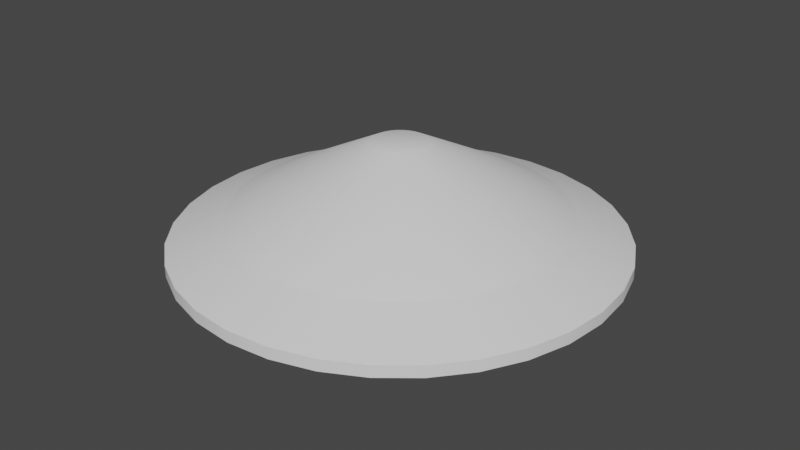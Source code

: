 # Source: Arena.blend  (saved by Blender 2.80.75; exported with 4.5.12 LTS)
import bpy
from mathutils import Matrix  # noqa: F401  (used for matrix-valued properties, if any)

bpy.ops.wm.read_factory_settings(use_empty=True)
scene = bpy.context.scene
scene.name = 'Scene'

# ---- collections
col_collection = bpy.data.collections.new('Collection'); scene.collection.children.link(col_collection)

# ---- node groups
ng_auto_smooth = bpy.data.node_groups.new('Auto Smooth', 'GeometryNodeTree')
_s = ng_auto_smooth.interface.new_socket(name='Geometry', in_out='OUTPUT', socket_type='NodeSocketGeometry')
_s = ng_auto_smooth.interface.new_socket(name='Geometry', in_out='INPUT', socket_type='NodeSocketGeometry')
_s = ng_auto_smooth.interface.new_socket(name='Angle', in_out='INPUT', socket_type='NodeSocketFloat')
_s.subtype = 'ANGLE'
_s.min_value = 0.0
_s.max_value = 3.142
ng_auto_smooth.is_modifier = True
_N = ng_auto_smooth.nodes; _L = ng_auto_smooth.links
n0 = _N.new('NodeGroupOutput'); n0.name = 'Group Output'; n0.location = (480, -100)
n1 = _N.new('NodeGroupInput'); n1.name = 'Group Input'; n1.location = (-420, -300)
n2 = _N.new('NodeGroupInput'); n2.name = 'Group Input.001'; n2.location = (-60, -100)
n3 = _N.new('GeometryNodeSetShadeSmooth'); n3.name = 'Set Shade Smooth'; n3.location = (120, -100)
n3.domain = 'EDGE'
n4 = _N.new('GeometryNodeSetShadeSmooth'); n4.name = 'Set Shade Smooth.001'; n4.location = (300, -100)
n5 = _N.new('GeometryNodeInputMeshEdgeAngle'); n5.name = 'Edge Angle'; n5.location = (-420, -220)
n6 = _N.new('GeometryNodeInputEdgeSmooth'); n6.name = 'Is Edge Smooth'; n6.location = (-60, -160)
n7 = _N.new('GeometryNodeInputShadeSmooth'); n7.name = 'Is Face Smooth'; n7.location = (-240, -340)
n8 = _N.new('FunctionNodeBooleanMath'); n8.name = 'Boolean Math'; n8.location = (-60, -220)
n9 = _N.new('FunctionNodeCompare'); n9.name = 'Compare'; n9.location = (-240, -180)
n9.operation = 'LESS_EQUAL'
_L.new(n5.outputs[0], n9.inputs[0])
_L.new(n4.outputs[0], n0.inputs[0])
_L.new(n1.outputs[1], n9.inputs[1])
_L.new(n9.outputs[0], n8.inputs[0])
_L.new(n7.outputs[0], n8.inputs[1])
_L.new(n2.outputs[0], n3.inputs[0])
_L.new(n6.outputs[0], n3.inputs[1])
_L.new(n3.outputs[0], n4.inputs[0])
_L.new(n8.outputs[0], n3.inputs[2])
n0.is_active_output = True

# ---- world
world_world = bpy.data.worlds.new('World'); scene.world = world_world
world_world.use_nodes = True; world_world.node_tree.nodes.clear()
_N = world_world.node_tree.nodes; _L = world_world.node_tree.links
n0 = _N.new('ShaderNodeOutputWorld'); n0.name = 'World Output'; n0.location = (300, 300)
n1 = _N.new('ShaderNodeBackground'); n1.name = 'Background'; n1.location = (10, 300)
n1.inputs[0].default_value = (0.05088, 0.05088, 0.05088, 1.0)
_L.new(n1.outputs[0], n0.inputs[0])
n0.is_active_output = True
world_world.color = (0.05088, 0.05088, 0.05088)
world_world.use_sun_shadow = False
world_world.sun_shadow_jitter_overblur = 0.0

# ---- meshes
me_circle = bpy.data.meshes.new('Circle')
me_circle.from_pydata([(4.09e-07, 5.6, 1.0), (-1.093, 5.492, 1.0), (-2.143, 5.174, 1.0), (-3.111, 4.656, 1.0), (-3.96, 3.96, 1.0), (-4.656, 3.111, 1.0), (-5.174, 2.143, 1.0), (-5.492, 1.093, 1.0), (-5.6, -1.236e-06, 1.0), (-5.492, -1.093, 1.0), (-5.174, -2.143, 1.0), (-4.656, -3.111, 1.0), (-3.96, -3.96, 1.0), (-3.111, -4.656, 1.0), (-2.143, -5.174, 1.0), (-1.093, -5.492, 1.0), (2.234e-06, -5.6, 1.0), (1.093, -5.492, 1.0), (2.143, -5.174, 1.0), (3.111, -4.656, 1.0), (3.96, -3.96, 1.0), (4.656, -3.111, 1.0), (5.174, -2.143, 1.0), (5.492, -1.093, 1.0), (5.6, 3.749e-06, 1.0), (5.492, 1.093, 1.0), (5.174, 2.143, 1.0), (4.656, 3.111, 1.0), (3.96, 3.96, 1.0), (3.111, 4.656, 1.0), (2.143, 5.174, 1.0), (1.092, 5.492, 1.0), (1.182e-06, 12.32, 1.0), (-2.404, 12.08, 1.0), (-4.715, 11.38, 1.0), (-6.845, 10.24, 1.0), (-8.712, 8.712, 1.0), (-10.24, 6.845, 1.0), (-11.38, 4.715, 1.0), (-12.08, 2.404, 1.0), (-12.32, -2.968e-06, 1.0), (-12.08, -2.404, 1.0), (-11.38, -4.715, 1.0), (-10.24, -6.845, 1.0), (-8.712, -8.712, 1.0), (-6.845, -10.24, 1.0), (-4.715, -11.38, 1.0), (-2.404, -12.08, 1.0), (5.197e-06, -12.32, 1.0), (2.404, -12.08, 1.0), (4.715, -11.38, 1.0), (6.845, -10.24, 1.0), (8.712, -8.712, 1.0), (10.24, -6.845, 1.0), (11.38, -4.715, 1.0), (12.08, -2.404, 1.0), (12.32, 7.999e-06, 1.0), (12.08, 2.404, 1.0), (11.38, 4.715, 1.0), (10.24, 6.845, 1.0), (8.712, 8.712, 1.0), (6.845, 10.24, 1.0), (4.715, 11.38, 1.0), (2.403, 12.08, 1.0), (1.409e-06, 31.05, 8.0), (-6.057, 30.45, 8.0), (-11.88, 28.68, 8.0), (-17.25, 25.81, 8.0), (-21.95, 21.95, 8.0), (-25.81, 17.25, 8.0), (-28.68, 11.88, 8.0), (-30.45, 6.057, 8.0), (-31.05, -9.179e-06, 8.0), (-30.45, -6.057, 8.0), (-28.68, -11.88, 8.0), (-25.81, -17.25, 8.0), (-21.95, -21.95, 8.0), (-17.25, -25.81, 8.0), (-11.88, -28.68, 8.0), (-6.057, -30.45, 8.0), (1.153e-05, -31.05, 8.0), (6.057, -30.45, 8.0), (11.88, -28.68, 8.0), (17.25, -25.81, 8.0), (21.95, -21.95, 8.0), (25.81, -17.25, 8.0), (28.68, -11.88, 8.0), (30.45, -6.057, 8.0), (31.05, 1.845e-05, 8.0), (30.45, 6.057, 8.0), (28.68, 11.88, 8.0), (25.81, 17.25, 8.0), (21.95, 21.95, 8.0), (17.25, 25.81, 8.0), (11.88, 28.68, 8.0), (6.057, 30.45, 8.0), (3.425e-06, 46.57, 8.0), (-9.085, 45.67, 8.0), (-17.82, 43.02, 8.0), (-25.87, 38.72, 8.0), (-32.93, 32.93, 8.0), (-38.72, 25.87, 8.0), (-43.02, 17.82, 8.0), (-45.67, 9.085, 8.0), (-46.57, -1.279e-05, 8.0), (-45.67, -9.085, 8.0), (-43.02, -17.82, 8.0), (-38.72, -25.87, 8.0), (-32.93, -32.93, 8.0), (-25.87, -38.72, 8.0), (-17.82, -43.02, 8.0), (-9.085, -45.67, 8.0), (1.86e-05, -46.57, 8.0), (9.085, -45.67, 8.0), (17.82, -43.02, 8.0), (25.87, -38.72, 8.0), (32.93, -32.93, 8.0), (38.72, -25.87, 8.0), (43.02, -17.82, 8.0), (45.67, -9.085, 8.0), (46.57, 2.867e-05, 8.0), (45.67, 9.085, 8.0), (43.02, 17.82, 8.0), (38.72, 25.87, 8.0), (32.93, 32.93, 8.0), (25.87, 38.72, 8.0), (17.82, 43.02, 8.0), (9.085, 45.67, 8.0), (3.425e-06, 46.57, 28.0), (-9.085, 45.67, 28.0), (-17.82, 43.02, 28.0), (-25.87, 38.72, 28.0), (-32.93, 32.93, 28.0), (-38.72, 25.87, 28.0), (-43.02, 17.82, 28.0), (-45.67, 9.085, 28.0), (-46.57, -1.279e-05, 28.0), (-45.67, -9.085, 28.0), (-43.02, -17.82, 28.0), (-38.72, -25.87, 28.0), (-32.93, -32.93, 28.0), (-25.87, -38.72, 28.0), (-17.82, -43.02, 28.0), (-9.085, -45.67, 28.0), (1.86e-05, -46.57, 28.0), (9.085, -45.67, 28.0), (17.82, -43.02, 28.0), (25.87, -38.72, 28.0), (32.93, -32.93, 28.0), (38.72, -25.87, 28.0), (43.02, -17.82, 28.0), (45.67, -9.085, 28.0), (46.57, 2.867e-05, 28.0), (45.67, 9.085, 28.0), (43.02, 17.82, 28.0), (38.72, 25.87, 28.0), (32.93, 32.93, 28.0), (25.87, 38.72, 28.0), (17.82, 43.02, 28.0), (9.085, 45.67, 28.0), (1.028e-05, 93.14, 28.0), (-18.17, 91.35, 28.0), (-35.64, 86.05, 28.0), (-51.75, 77.44, 28.0), (-65.86, 65.86, 28.0), (-77.44, 51.75, 28.0), (-86.05, 35.64, 28.0), (-91.35, 18.17, 28.0), (-93.14, -2.247e-05, 28.0), (-91.35, -18.17, 28.0), (-86.05, -35.64, 28.0), (-77.44, -51.75, 28.0), (-65.86, -65.86, 28.0), (-51.75, -77.44, 28.0), (-35.64, -86.05, 28.0), (-18.17, -91.35, 28.0), (4.063e-05, -93.14, 28.0), (18.17, -91.35, 28.0), (35.64, -86.05, 28.0), (51.75, -77.44, 28.0), (65.86, -65.86, 28.0), (77.44, -51.75, 28.0), (86.05, -35.64, 28.0), (91.35, -18.17, 28.0), (93.14, 6.043e-05, 28.0), (91.35, 18.17, 28.0), (86.05, 35.64, 28.0), (77.44, 51.75, 28.0), (65.86, 65.86, 28.0), (51.75, 77.44, 28.0), (35.64, 86.05, 28.0), (18.17, 91.35, 28.0), (1.028e-05, 93.14, 33.0), (-18.17, 91.35, 33.0), (-35.64, 86.05, 33.0), (-51.75, 77.44, 33.0), (-65.86, 65.86, 33.0), (-77.44, 51.75, 33.0), (-86.05, 35.64, 33.0), (-91.35, 18.17, 33.0), (-93.14, -2.247e-05, 33.0), (-91.35, -18.17, 33.0), (-86.05, -35.64, 33.0), (-77.44, -51.75, 33.0), (-65.86, -65.86, 33.0), (-51.75, -77.44, 33.0), (-35.64, -86.05, 33.0), (-18.17, -91.35, 33.0), (4.063e-05, -93.14, 33.0), (18.17, -91.35, 33.0), (35.64, -86.05, 33.0), (51.75, -77.44, 33.0), (65.86, -65.86, 33.0), (77.44, -51.75, 33.0), (86.05, -35.64, 33.0), (91.35, -18.17, 33.0), (93.14, 6.043e-05, 33.0), (91.35, 18.17, 33.0), (86.05, 35.64, 33.0), (77.44, 51.75, 33.0), (65.86, 65.86, 33.0), (51.75, 77.44, 33.0), (35.64, 86.05, 33.0), (18.17, 91.35, 33.0), (6.859e-06, 69.85, 43.0), (-13.63, 68.51, 43.0), (-26.73, 64.54, 43.0), (-38.81, 58.08, 43.0), (-49.39, 49.39, 43.0), (-58.08, 38.81, 43.0), (-64.54, 26.73, 43.0), (-68.51, 13.63, 43.0), (-69.85, -1.697e-05, 43.0), (-68.51, -13.63, 43.0), (-64.54, -26.73, 43.0), (-58.08, -38.81, 43.0), (-49.39, -49.39, 43.0), (-38.81, -58.08, 43.0), (-26.73, -64.54, 43.0), (-13.63, -68.51, 43.0), (2.962e-05, -69.85, 43.0), (13.63, -68.51, 43.0), (26.73, -64.54, 43.0), (38.81, -58.08, 43.0), (49.39, -49.39, 43.0), (58.08, -38.81, 43.0), (64.54, -26.73, 43.0), (68.51, -13.63, 43.0), (69.85, 4.52e-05, 43.0), (68.51, 13.63, 43.0), (64.54, 26.73, 43.0), (58.08, 38.81, 43.0), (49.39, 49.39, 43.0), (38.81, 58.08, 43.0), (26.73, 64.54, 43.0), (13.63, 68.51, 43.0), (-1.802e-06, 11.88, 73.0), (-2.317, 11.65, 73.0), (-4.544, 10.97, 73.0), (-6.598, 9.874, 73.0), (-8.397, 8.397, 73.0), (-9.874, 6.598, 73.0), (-10.97, 4.544, 73.0), (-11.65, 2.317, 73.0), (-11.88, -4.469e-06, 73.0), (-11.65, -2.317, 73.0), (-10.97, -4.544, 73.0), (-9.874, -6.598, 73.0), (-8.397, -8.397, 73.0), (-6.598, -9.874, 73.0), (-4.544, -10.97, 73.0), (-2.317, -11.65, 73.0), (2.067e-06, -11.88, 73.0), (2.317, -11.65, 73.0), (4.544, -10.97, 73.0), (6.598, -9.874, 73.0), (8.397, -8.397, 73.0), (9.874, -6.598, 73.0), (10.97, -4.544, 73.0), (11.65, -2.317, 73.0), (11.88, 6.102e-06, 73.0), (11.65, 2.317, 73.0), (10.97, 4.544, 73.0), (9.874, 6.598, 73.0), (8.397, 8.397, 73.0), (6.598, 9.874, 73.0), (4.544, 10.97, 73.0), (2.317, 11.65, 73.0), (4.09e-07, 5.6, 28.0), (-1.093, 5.492, 28.0), (-2.143, 5.174, 28.0), (-3.111, 4.656, 28.0), (-3.96, 3.96, 28.0), (-4.656, 3.111, 28.0), (-5.174, 2.143, 28.0), (-5.492, 1.093, 28.0), (-5.6, -1.236e-06, 28.0), (-5.492, -1.093, 28.0), (-5.174, -2.143, 28.0), (-4.656, -3.111, 28.0), (-3.96, -3.96, 28.0), (-3.111, -4.656, 28.0), (-2.143, -5.174, 28.0), (-1.093, -5.492, 28.0), (2.234e-06, -5.6, 28.0), (1.093, -5.492, 28.0), (2.143, -5.174, 28.0), (3.111, -4.656, 28.0), (3.96, -3.96, 28.0), (4.656, -3.111, 28.0), (5.174, -2.143, 28.0), (5.492, -1.093, 28.0), (5.6, 3.749e-06, 28.0), (5.492, 1.093, 28.0), (5.174, 2.143, 28.0), (4.656, 3.111, 28.0), (3.96, 3.96, 28.0), (3.111, 4.656, 28.0), (2.143, 5.174, 28.0), (1.092, 5.492, 28.0), (9.289e-07, 16.8, 40.0), (-3.278, 16.48, 40.0), (-6.429, 15.52, 40.0), (-9.334, 13.97, 40.0), (-11.88, 11.88, 40.0), (-13.97, 9.334, 40.0), (-15.52, 6.429, 40.0), (-16.48, 3.278, 40.0), (-16.8, -3.946e-06, 40.0), (-16.48, -3.278, 40.0), (-15.52, -6.429, 40.0), (-13.97, -9.334, 40.0), (-11.88, -11.88, 40.0), (-9.334, -13.97, 40.0), (-6.429, -15.52, 40.0), (-3.278, -16.48, 40.0), (6.403e-06, -16.8, 40.0), (3.278, -16.48, 40.0), (6.429, -15.52, 40.0), (9.334, -13.97, 40.0), (11.88, -11.88, 40.0), (13.97, -9.334, 40.0), (15.52, -6.429, 40.0), (16.48, -3.278, 40.0), (16.8, 1.101e-05, 40.0), (16.48, 3.278, 40.0), (15.52, 6.429, 40.0), (13.97, 9.334, 40.0), (11.88, 11.88, 40.0), (9.334, 13.97, 40.0), (6.429, 15.52, 40.0), (3.277, 16.48, 40.0)], [], [(22, 21, 53, 54), (9, 8, 40, 41), (23, 22, 54, 55), (10, 9, 41, 42), (24, 23, 55, 56), (11, 10, 42, 43), (25, 24, 56, 57), (12, 11, 43, 44), (26, 25, 57, 58), (13, 12, 44, 45), (27, 26, 58, 59), (14, 13, 45, 46), (1, 0, 32, 33), (28, 27, 59, 60), (15, 14, 46, 47), (2, 1, 33, 34), (29, 28, 60, 61), (16, 15, 47, 48), (3, 2, 34, 35), (30, 29, 61, 62), (17, 16, 48, 49), (4, 3, 35, 36), (31, 30, 62, 63), (18, 17, 49, 50), (5, 4, 36, 37), (0, 31, 63, 32), (19, 18, 50, 51), (6, 5, 37, 38), (20, 19, 51, 52), (7, 6, 38, 39), (21, 20, 52, 53), (8, 7, 39, 40), (49, 48, 80, 81), (36, 35, 67, 68), (63, 62, 94, 95), (50, 49, 81, 82), (37, 36, 68, 69), (32, 63, 95, 64), (51, 50, 82, 83), (38, 37, 69, 70), (52, 51, 83, 84), (39, 38, 70, 71), (53, 52, 84, 85), (40, 39, 71, 72), (54, 53, 85, 86), (41, 40, 72, 73), (55, 54, 86, 87), (42, 41, 73, 74), (56, 55, 87, 88), (43, 42, 74, 75), (57, 56, 88, 89), (44, 43, 75, 76), (58, 57, 89, 90), (45, 44, 76, 77), (59, 58, 90, 91), (46, 45, 77, 78), (33, 32, 64, 65), (60, 59, 91, 92), (47, 46, 78, 79), (34, 33, 65, 66), (61, 60, 92, 93), (48, 47, 79, 80), (35, 34, 66, 67), (62, 61, 93, 94), (84, 83, 115, 116), (71, 70, 102, 103), (85, 84, 116, 117), (72, 71, 103, 104), (86, 85, 117, 118), (73, 72, 104, 105), (87, 86, 118, 119), (74, 73, 105, 106), (88, 87, 119, 120), (75, 74, 106, 107), (89, 88, 120, 121), (76, 75, 107, 108), (90, 89, 121, 122), (77, 76, 108, 109), (91, 90, 122, 123), (78, 77, 109, 110), (65, 64, 96, 97), (92, 91, 123, 124), (79, 78, 110, 111), (66, 65, 97, 98), (93, 92, 124, 125), (80, 79, 111, 112), (67, 66, 98, 99), (94, 93, 125, 126), (81, 80, 112, 113), (68, 67, 99, 100), (95, 94, 126, 127), (82, 81, 113, 114), (69, 68, 100, 101), (64, 95, 127, 96), (83, 82, 114, 115), (70, 69, 101, 102), (119, 118, 150, 151), (106, 105, 137, 138), (120, 119, 151, 152), (107, 106, 138, 139), (121, 120, 152, 153), (108, 107, 139, 140), (122, 121, 153, 154), (109, 108, 140, 141), (123, 122, 154, 155), (110, 109, 141, 142), (97, 96, 128, 129), (124, 123, 155, 156), (111, 110, 142, 143), (98, 97, 129, 130), (125, 124, 156, 157), (112, 111, 143, 144), (99, 98, 130, 131), (126, 125, 157, 158), (113, 112, 144, 145), (100, 99, 131, 132), (127, 126, 158, 159), (114, 113, 145, 146), (101, 100, 132, 133), (96, 127, 159, 128), (115, 114, 146, 147), (102, 101, 133, 134), (116, 115, 147, 148), (103, 102, 134, 135), (117, 116, 148, 149), (104, 103, 135, 136), (118, 117, 149, 150), (105, 104, 136, 137), (154, 153, 185, 186), (141, 140, 172, 173), (155, 154, 186, 187), (142, 141, 173, 174), (129, 128, 160, 161), (156, 155, 187, 188), (143, 142, 174, 175), (130, 129, 161, 162), (157, 156, 188, 189), (144, 143, 175, 176), (131, 130, 162, 163), (158, 157, 189, 190), (145, 144, 176, 177), (132, 131, 163, 164), (159, 158, 190, 191), (146, 145, 177, 178), (133, 132, 164, 165), (128, 159, 191, 160), (147, 146, 178, 179), (134, 133, 165, 166), (148, 147, 179, 180), (135, 134, 166, 167), (149, 148, 180, 181), (136, 135, 167, 168), (150, 149, 181, 182), (137, 136, 168, 169), (151, 150, 182, 183), (138, 137, 169, 170), (152, 151, 183, 184), (139, 138, 170, 171), (153, 152, 184, 185), (140, 139, 171, 172), (162, 161, 193, 194), (189, 188, 220, 221), (176, 175, 207, 208), (163, 162, 194, 195), (190, 189, 221, 222), (177, 176, 208, 209), (164, 163, 195, 196), (191, 190, 222, 223), (178, 177, 209, 210), (165, 164, 196, 197), (160, 191, 223, 192), (179, 178, 210, 211), (166, 165, 197, 198), (180, 179, 211, 212), (167, 166, 198, 199), (181, 180, 212, 213), (168, 167, 199, 200), (182, 181, 213, 214), (169, 168, 200, 201), (183, 182, 214, 215), (170, 169, 201, 202), (184, 183, 215, 216), (171, 170, 202, 203), (185, 184, 216, 217), (172, 171, 203, 204), (186, 185, 217, 218), (173, 172, 204, 205), (187, 186, 218, 219), (174, 173, 205, 206), (161, 160, 192, 193), (188, 187, 219, 220), (175, 174, 206, 207), (197, 196, 228, 229), (192, 223, 255, 224), (211, 210, 242, 243), (198, 197, 229, 230), (212, 211, 243, 244), (199, 198, 230, 231), (213, 212, 244, 245), (200, 199, 231, 232), (214, 213, 245, 246), (201, 200, 232, 233), (215, 214, 246, 247), (202, 201, 233, 234), (216, 215, 247, 248), (203, 202, 234, 235), (217, 216, 248, 249), (204, 203, 235, 236), (218, 217, 249, 250), (205, 204, 236, 237), (219, 218, 250, 251), (206, 205, 237, 238), (193, 192, 224, 225), (220, 219, 251, 252), (207, 206, 238, 239), (194, 193, 225, 226), (221, 220, 252, 253), (208, 207, 239, 240), (195, 194, 226, 227), (222, 221, 253, 254), (209, 208, 240, 241), (196, 195, 227, 228), (223, 222, 254, 255), (210, 209, 241, 242), (232, 231, 263, 264), (246, 245, 277, 278), (233, 232, 264, 265), (247, 246, 278, 279), (234, 233, 265, 266), (248, 247, 279, 280), (235, 234, 266, 267), (249, 248, 280, 281), (236, 235, 267, 268), (250, 249, 281, 282), (237, 236, 268, 269), (251, 250, 282, 283), (238, 237, 269, 270), (225, 224, 256, 257), (252, 251, 283, 284), (239, 238, 270, 271), (226, 225, 257, 258), (253, 252, 284, 285), (240, 239, 271, 272), (227, 226, 258, 259), (254, 253, 285, 286), (241, 240, 272, 273), (228, 227, 259, 260), (255, 254, 286, 287), (242, 241, 273, 274), (229, 228, 260, 261), (224, 255, 287, 256), (243, 242, 274, 275), (230, 229, 261, 262), (244, 243, 275, 276), (231, 230, 262, 263), (245, 244, 276, 277), (257, 256, 287, 286, 285, 284, 283, 282, 281, 280, 279, 278, 277, 276, 275, 274, 273, 272, 271, 270, 269, 268, 267, 266, 265, 264, 263, 262, 261, 260, 259, 258), (13, 14, 302, 301), (0, 1, 289, 288), (27, 28, 316, 315), (14, 15, 303, 302), (1, 2, 290, 289), (28, 29, 317, 316), (15, 16, 304, 303), (2, 3, 291, 290), (29, 30, 318, 317), (16, 17, 305, 304), (3, 4, 292, 291), (30, 31, 319, 318), (17, 18, 306, 305), (4, 5, 293, 292), (31, 0, 288, 319), (18, 19, 307, 306), (5, 6, 294, 293), (19, 20, 308, 307), (6, 7, 295, 294), (20, 21, 309, 308), (7, 8, 296, 295), (21, 22, 310, 309), (8, 9, 297, 296), (22, 23, 311, 310), (9, 10, 298, 297), (23, 24, 312, 311), (10, 11, 299, 298), (24, 25, 313, 312), (11, 12, 300, 299), (25, 26, 314, 313), (12, 13, 301, 300), (26, 27, 315, 314), (293, 294, 326, 325), (307, 308, 340, 339), (294, 295, 327, 326), (308, 309, 341, 340), (295, 296, 328, 327), (309, 310, 342, 341), (296, 297, 329, 328), (310, 311, 343, 342), (297, 298, 330, 329), (311, 312, 344, 343), (298, 299, 331, 330), (312, 313, 345, 344), (299, 300, 332, 331), (313, 314, 346, 345), (300, 301, 333, 332), (314, 315, 347, 346), (301, 302, 334, 333), (288, 289, 321, 320), (315, 316, 348, 347), (302, 303, 335, 334), (289, 290, 322, 321), (316, 317, 349, 348), (303, 304, 336, 335), (290, 291, 323, 322), (317, 318, 350, 349), (304, 305, 337, 336), (291, 292, 324, 323), (318, 319, 351, 350), (305, 306, 338, 337), (292, 293, 325, 324), (319, 288, 320, 351), (306, 307, 339, 338), (321, 322, 323, 324, 325, 326, 327, 328, 329, 330, 331, 332, 333, 334, 335, 336, 337, 338, 339, 340, 341, 342, 343, 344, 345, 346, 347, 348, 349, 350, 351, 320)])
me_circle.polygons.foreach_set('use_smooth', [True] * 322)
_k = set([(64, 65), (64, 95), (65, 66), (66, 67), (67, 68), (68, 69), (69, 70), (70, 71), (71, 72), (72, 73), (73, 74), (74, 75), (75, 76), (76, 77), (77, 78), (78, 79), (79, 80), (80, 81), (81, 82), (82, 83), (83, 84), (84, 85), (85, 86), (86, 87), (87, 88), (88, 89), (89, 90), (90, 91), (91, 92), (92, 93), (93, 94), (94, 95), (96, 97), (96, 127), (97, 98), (98, 99), (99, 100), (100, 101), (101, 102), (102, 103), (103, 104), (104, 105), (105, 106), (106, 107), (107, 108), (108, 109), (109, 110), (110, 111), (111, 112), (112, 113), (113, 114), (114, 115), (115, 116), (116, 117), (117, 118), (118, 119), (119, 120), (120, 121), (121, 122), (122, 123), (123, 124), (124, 125), (125, 126), (126, 127), (128, 129), (128, 159), (129, 130), (130, 131), (131, 132), (132, 133), (133, 134), (134, 135), (135, 136), (136, 137), (137, 138), (138, 139), (139, 140), (140, 141), (141, 142), (142, 143), (143, 144), (144, 145), (145, 146), (146, 147), (147, 148), (148, 149), (149, 150), (150, 151), (151, 152), (152, 153), (153, 154), (154, 155), (155, 156), (156, 157), (157, 158), (158, 159), (160, 161), (160, 191), (161, 162), (162, 163), (163, 164), (164, 165), (165, 166), (166, 167), (167, 168), (168, 169), (169, 170), (170, 171), (171, 172), (172, 173), (173, 174), (174, 175), (175, 176), (176, 177), (177, 178), (178, 179), (179, 180), (180, 181), (181, 182), (182, 183), (183, 184), (184, 185), (185, 186), (186, 187), (187, 188), (188, 189), (189, 190), (190, 191), (192, 193), (192, 223), (193, 194), (194, 195), (195, 196), (196, 197), (197, 198), (198, 199), (199, 200), (200, 201), (201, 202), (202, 203), (203, 204), (204, 205), (205, 206), (206, 207), (207, 208), (208, 209), (209, 210), (210, 211), (211, 212), (212, 213), (213, 214), (214, 215), (215, 216), (216, 217), (217, 218), (218, 219), (219, 220), (220, 221), (221, 222), (222, 223), (224, 225), (224, 255), (225, 226), (226, 227), (227, 228), (228, 229), (229, 230), (230, 231), (231, 232), (232, 233), (233, 234), (234, 235), (235, 236), (236, 237), (237, 238), (238, 239), (239, 240), (240, 241), (241, 242), (242, 243), (243, 244), (244, 245), (245, 246), (246, 247), (247, 248), (248, 249), (249, 250), (250, 251), (251, 252), (252, 253), (253, 254), (254, 255), (288, 289), (288, 319), (289, 290), (290, 291), (291, 292), (292, 293), (293, 294), (294, 295), (295, 296), (296, 297), (297, 298), (298, 299), (299, 300), (300, 301), (301, 302), (302, 303), (303, 304), (304, 305), (305, 306), (306, 307), (307, 308), (308, 309), (309, 310), (310, 311), (311, 312), (312, 313), (313, 314), (314, 315), (315, 316), (316, 317), (317, 318), (318, 319), (320, 321), (320, 351), (321, 322), (322, 323), (323, 324), (324, 325), (325, 326), (326, 327), (327, 328), (328, 329), (329, 330), (330, 331), (331, 332), (332, 333), (333, 334), (334, 335), (335, 336), (336, 337), (337, 338), (338, 339), (339, 340), (340, 341), (341, 342), (342, 343), (343, 344), (344, 345), (345, 346), (346, 347), (347, 348), (348, 349), (349, 350), (350, 351)])
me_circle.attributes.new('sharp_edge', 'BOOLEAN', 'EDGE').data.foreach_set('value', [ (min(e.vertices), max(e.vertices)) in _k for e in me_circle.edges])
_uv = me_circle.uv_layers.new(name='UVMap')
_uv.uv.foreach_set('vector', [0.3462, 0.5439, 0.3443, 0.5443, 0.3409, 0.533, 0.345, 0.5322, 0.3425, 0.5623, 0.3443, 0.563, 0.3409, 0.5742, 0.337, 0.5726, 0.3481, 0.5439, 0.3462, 0.5439, 0.345, 0.5322, 0.3493, 0.5322, 0.3409, 0.5612, 0.3425, 0.5623, 0.337, 0.5726, 0.3335, 0.5703, 0.35, 0.5443, 0.3481, 0.5439, 0.3493, 0.5322, 0.3534, 0.533, 0.3396, 0.5598, 0.3409, 0.5612, 0.3335, 0.5703, 0.3305, 0.5673, 0.3518, 0.545, 0.35, 0.5443, 0.3534, 0.533, 0.3573, 0.5346, 0.3385, 0.5582, 0.3396, 0.5598, 0.3305, 0.5673, 0.3282, 0.5638, 0.3534, 0.5461, 0.3518, 0.545, 0.3573, 0.5346, 0.3608, 0.537, 0.3378, 0.5565, 0.3385, 0.5582, 0.3282, 0.5638, 0.3265, 0.5599, 0.3547, 0.5474, 0.3534, 0.5461, 0.3608, 0.537, 0.3638, 0.54, 0.3374, 0.5546, 0.3378, 0.5565, 0.3265, 0.5599, 0.3257, 0.5557, 0.3558, 0.5582, 0.3565, 0.5565, 0.3678, 0.5599, 0.3661, 0.5638, 0.3558, 0.549, 0.3547, 0.5474, 0.3638, 0.54, 0.3661, 0.5435, 0.3374, 0.5527, 0.3374, 0.5546, 0.3257, 0.5557, 0.3257, 0.5515, 0.3547, 0.5598, 0.3558, 0.5582, 0.3661, 0.5638, 0.3638, 0.5673, 0.3565, 0.5508, 0.3558, 0.549, 0.3661, 0.5435, 0.3678, 0.5474, 0.3378, 0.5508, 0.3374, 0.5527, 0.3257, 0.5515, 0.3265, 0.5474, 0.3534, 0.5612, 0.3547, 0.5598, 0.3638, 0.5673, 0.3608, 0.5703, 0.3569, 0.5527, 0.3565, 0.5508, 0.3678, 0.5474, 0.3686, 0.5515, 0.3385, 0.549, 0.3378, 0.5508, 0.3265, 0.5474, 0.3282, 0.5435, 0.3518, 0.5623, 0.3534, 0.5612, 0.3608, 0.5703, 0.3573, 0.5726, 0.3569, 0.5546, 0.3569, 0.5527, 0.3686, 0.5515, 0.3686, 0.5557, 0.3396, 0.5474, 0.3385, 0.549, 0.3282, 0.5435, 0.3305, 0.54, 0.35, 0.563, 0.3518, 0.5623, 0.3573, 0.5726, 0.3534, 0.5742, 0.3565, 0.5565, 0.3569, 0.5546, 0.3686, 0.5557, 0.3678, 0.5599, 0.3409, 0.5461, 0.3396, 0.5474, 0.3305, 0.54, 0.3335, 0.537, 0.3481, 0.5634, 0.35, 0.563, 0.3534, 0.5742, 0.3493, 0.5751, 0.3425, 0.545, 0.3409, 0.5461, 0.3335, 0.537, 0.337, 0.5346, 0.3462, 0.5634, 0.3481, 0.5634, 0.3493, 0.5751, 0.345, 0.5751, 0.3443, 0.5443, 0.3425, 0.545, 0.337, 0.5346, 0.3409, 0.533, 0.3443, 0.563, 0.3462, 0.5634, 0.345, 0.5751, 0.3409, 0.5742, 0.4311, 0.454, 0.4319, 0.4499, 0.4663, 0.4535, 0.4643, 0.4639, 0.3933, 0.4332, 0.3909, 0.4366, 0.3607, 0.4188, 0.367, 0.41, 0.3884, 0.4527, 0.3897, 0.4566, 0.3576, 0.4705, 0.3542, 0.4603, 0.4296, 0.4579, 0.4311, 0.454, 0.4643, 0.4639, 0.4605, 0.4737, 0.3963, 0.4304, 0.3933, 0.4332, 0.367, 0.41, 0.3748, 0.4027, 0.3879, 0.4486, 0.3884, 0.4527, 0.3542, 0.4603, 0.3528, 0.4497, 0.4273, 0.4613, 0.4296, 0.4579, 0.4605, 0.4737, 0.4548, 0.4828, 0.3998, 0.4281, 0.3963, 0.4304, 0.3748, 0.4027, 0.3839, 0.3969, 0.4245, 0.4644, 0.4273, 0.4613, 0.4548, 0.4828, 0.4475, 0.4906, 0.4037, 0.4266, 0.3998, 0.4281, 0.3839, 0.3969, 0.3939, 0.3929, 0.4212, 0.4668, 0.4245, 0.4644, 0.4475, 0.4906, 0.4389, 0.4969, 0.4078, 0.4257, 0.4037, 0.4266, 0.3939, 0.3929, 0.4044, 0.3908, 0.4174, 0.4686, 0.4212, 0.4668, 0.4389, 0.4969, 0.4292, 0.5014, 0.412, 0.4257, 0.4078, 0.4257, 0.4044, 0.3908, 0.4152, 0.3908, 0.4134, 0.4696, 0.4174, 0.4686, 0.4292, 0.5014, 0.4188, 0.5041, 0.416, 0.4265, 0.412, 0.4257, 0.4152, 0.3908, 0.4258, 0.3928, 0.4093, 0.4699, 0.4134, 0.4696, 0.4188, 0.5041, 0.4081, 0.5048, 0.4199, 0.428, 0.416, 0.4265, 0.4258, 0.3928, 0.4358, 0.3967, 0.4052, 0.4694, 0.4093, 0.4699, 0.4081, 0.5048, 0.3975, 0.5035, 0.4235, 0.4302, 0.4199, 0.428, 0.4358, 0.3967, 0.4449, 0.4024, 0.4012, 0.4681, 0.4052, 0.4694, 0.3975, 0.5035, 0.3873, 0.5002, 0.4265, 0.433, 0.4235, 0.4302, 0.4449, 0.4024, 0.4528, 0.4098, 0.3976, 0.4661, 0.4012, 0.4681, 0.3873, 0.5002, 0.3779, 0.495, 0.429, 0.4364, 0.4265, 0.433, 0.4528, 0.4098, 0.4591, 0.4184, 0.3881, 0.4444, 0.3879, 0.4486, 0.3528, 0.4497, 0.3535, 0.4389, 0.3944, 0.4635, 0.3976, 0.4661, 0.3779, 0.495, 0.3696, 0.4882, 0.4308, 0.4402, 0.429, 0.4364, 0.4591, 0.4184, 0.4637, 0.4281, 0.3891, 0.4404, 0.3881, 0.4444, 0.3535, 0.4389, 0.3561, 0.4285, 0.3917, 0.4603, 0.3944, 0.4635, 0.3696, 0.4882, 0.3627, 0.4799, 0.4319, 0.4443, 0.4308, 0.4402, 0.4637, 0.4281, 0.4663, 0.4384, 0.3909, 0.4366, 0.3891, 0.4404, 0.3561, 0.4285, 0.3607, 0.4188, 0.3897, 0.4566, 0.3917, 0.4603, 0.3627, 0.4799, 0.3576, 0.4705, 0.4475, 0.4906, 0.4548, 0.4828, 0.4762, 0.4992, 0.4654, 0.5108, 0.3939, 0.3929, 0.3839, 0.3969, 0.3715, 0.3726, 0.3862, 0.3667, 0.4389, 0.4969, 0.4475, 0.4906, 0.4654, 0.5108, 0.4527, 0.5201, 0.4044, 0.3908, 0.3939, 0.3929, 0.3862, 0.3667, 0.4018, 0.3637, 0.4292, 0.5014, 0.4389, 0.4969, 0.4527, 0.5201, 0.4384, 0.5269, 0.4152, 0.3908, 0.4044, 0.3908, 0.4018, 0.3637, 0.4177, 0.3637, 0.4188, 0.5041, 0.4292, 0.5014, 0.4384, 0.5269, 0.4231, 0.5309, 0.4258, 0.3928, 0.4152, 0.3908, 0.4177, 0.3637, 0.4333, 0.3666, 0.4081, 0.5048, 0.4188, 0.5041, 0.4231, 0.5309, 0.4073, 0.5319, 0.4358, 0.3967, 0.4258, 0.3928, 0.4333, 0.3666, 0.4481, 0.3724, 0.3975, 0.5035, 0.4081, 0.5048, 0.4073, 0.5319, 0.3916, 0.5299, 0.4449, 0.4024, 0.4358, 0.3967, 0.4481, 0.3724, 0.4616, 0.3809, 0.3873, 0.5002, 0.3975, 0.5035, 0.3916, 0.5299, 0.3765, 0.5251, 0.4528, 0.4098, 0.4449, 0.4024, 0.4616, 0.3809, 0.4732, 0.3918, 0.3779, 0.495, 0.3873, 0.5002, 0.3765, 0.5251, 0.3626, 0.5174, 0.4591, 0.4184, 0.4528, 0.4098, 0.4732, 0.3918, 0.4825, 0.4047, 0.3535, 0.4389, 0.3528, 0.4497, 0.3257, 0.4505, 0.3267, 0.4347, 0.3696, 0.4882, 0.3779, 0.495, 0.3626, 0.5174, 0.3504, 0.5074, 0.4637, 0.4281, 0.4591, 0.4184, 0.4825, 0.4047, 0.4892, 0.4191, 0.3561, 0.4285, 0.3535, 0.4389, 0.3267, 0.4347, 0.3306, 0.4194, 0.3627, 0.4799, 0.3696, 0.4882, 0.3504, 0.5074, 0.3403, 0.4952, 0.4663, 0.4384, 0.4637, 0.4281, 0.4892, 0.4191, 0.493, 0.4345, 0.3607, 0.4188, 0.3561, 0.4285, 0.3306, 0.4194, 0.3373, 0.405, 0.3576, 0.4705, 0.3627, 0.4799, 0.3403, 0.4952, 0.3327, 0.4813, 0.4643, 0.4639, 0.4663, 0.4535, 0.493, 0.4556, 0.4903, 0.4711, 0.367, 0.41, 0.3607, 0.4188, 0.3373, 0.405, 0.3465, 0.3921, 0.3542, 0.4603, 0.3576, 0.4705, 0.3327, 0.4813, 0.3277, 0.4663, 0.4605, 0.4737, 0.4643, 0.4639, 0.4903, 0.4711, 0.4846, 0.4858, 0.3748, 0.4027, 0.367, 0.41, 0.3465, 0.3921, 0.3581, 0.3812, 0.3528, 0.4497, 0.3542, 0.4603, 0.3277, 0.4663, 0.3257, 0.4505, 0.4548, 0.4828, 0.4605, 0.4737, 0.4846, 0.4858, 0.4762, 0.4992, 0.3839, 0.3969, 0.3748, 0.4027, 0.3581, 0.3812, 0.3715, 0.3726, 0.7136, 0.3992, 0.7136, 0.4152, 0.6786, 0.4152, 0.6786, 0.3992, 0.7136, 0.09593, 0.7136, 0.1119, 0.6786, 0.1119, 0.6786, 0.09593, 0.7136, 0.3833, 0.7136, 0.3992, 0.6786, 0.3992, 0.6786, 0.3833, 0.7136, 0.07997, 0.7136, 0.09593, 0.6786, 0.09593, 0.6786, 0.07997, 0.7136, 0.3673, 0.7136, 0.3833, 0.6786, 0.3833, 0.6786, 0.3673, 0.7136, 0.064, 0.7136, 0.07997, 0.6786, 0.07997, 0.6786, 0.064, 0.7136, 0.3513, 0.7136, 0.3673, 0.6786, 0.3673, 0.6786, 0.3513, 0.7136, 0.04804, 0.7136, 0.064, 0.6786, 0.064, 0.6786, 0.04804, 0.7136, 0.3354, 0.7136, 0.3513, 0.6786, 0.3513, 0.6786, 0.3354, 0.7136, 0.03208, 0.7136, 0.04804, 0.6786, 0.04804, 0.6786, 0.03208, 0.7136, 0.2396, 0.7136, 0.2556, 0.6786, 0.2556, 0.6786, 0.2396, 0.7136, 0.3194, 0.7136, 0.3354, 0.6786, 0.3354, 0.6786, 0.3194, 0.7136, 0.01611, 0.7136, 0.03208, 0.6786, 0.03208, 0.6786, 0.01611, 0.7136, 0.2236, 0.7136, 0.2396, 0.6786, 0.2396, 0.6786, 0.2236, 0.7136, 0.3034, 0.7136, 0.3194, 0.6786, 0.3194, 0.6786, 0.3034, 0.7136, 0.0001502, 0.7136, 0.01611, 0.6786, 0.01611, 0.6786, 0.0001502, 0.7136, 0.2077, 0.7136, 0.2236, 0.6786, 0.2236, 0.6786, 0.2077, 0.7136, 0.2875, 0.7136, 0.3034, 0.6786, 0.3034, 0.6786, 0.2875, 0.7136, 0.495, 0.7136, 0.511, 0.6786, 0.511, 0.6786, 0.495, 0.7136, 0.1917, 0.7136, 0.2077, 0.6786, 0.2077, 0.6786, 0.1917, 0.7136, 0.2715, 0.7136, 0.2875, 0.6786, 0.2875, 0.6786, 0.2715, 0.7136, 0.479, 0.7136, 0.495, 0.6786, 0.495, 0.6786, 0.479, 0.7136, 0.1757, 0.7136, 0.1917, 0.6786, 0.1917, 0.6786, 0.1757, 0.7136, 0.2556, 0.7136, 0.2715, 0.6786, 0.2715, 0.6786, 0.2556, 0.7136, 0.4631, 0.7136, 0.479, 0.6786, 0.479, 0.6786, 0.4631, 0.7136, 0.1598, 0.7136, 0.1757, 0.6786, 0.1757, 0.6786, 0.1598, 0.7136, 0.4471, 0.7136, 0.4631, 0.6786, 0.4631, 0.6786, 0.4471, 0.7136, 0.1438, 0.7136, 0.1598, 0.6786, 0.1598, 0.6786, 0.1438, 0.7136, 0.4312, 0.7136, 0.4471, 0.6786, 0.4471, 0.6786, 0.4312, 0.7136, 0.1279, 0.7136, 0.1438, 0.6786, 0.1438, 0.6786, 0.1279, 0.7136, 0.4152, 0.7136, 0.4312, 0.6786, 0.4312, 0.6786, 0.4152, 0.7136, 0.1119, 0.7136, 0.1279, 0.6786, 0.1279, 0.6786, 0.1119, 0.1512, 0.4194, 0.1357, 0.4232, 0.1085, 0.3464, 0.1395, 0.3388, 0.1277, 0.5735, 0.1427, 0.5789, 0.1226, 0.6578, 0.09256, 0.6469, 0.1671, 0.4187, 0.1512, 0.4194, 0.1395, 0.3388, 0.1714, 0.3374, 0.114, 0.5652, 0.1277, 0.5735, 0.09256, 0.6469, 0.06524, 0.6304, 0.2396, 0.4729, 0.2328, 0.4584, 0.3028, 0.4168, 0.3163, 0.4457, 0.1829, 0.4211, 0.1671, 0.4187, 0.1714, 0.3374, 0.203, 0.3422, 0.1022, 0.5544, 0.114, 0.5652, 0.06524, 0.6304, 0.04167, 0.6089, 0.2434, 0.4884, 0.2396, 0.4729, 0.3163, 0.4457, 0.324, 0.4767, 0.1979, 0.4265, 0.1829, 0.4211, 0.203, 0.3422, 0.233, 0.3531, 0.09277, 0.5416, 0.1022, 0.5544, 0.04167, 0.6089, 0.02276, 0.5832, 0.2441, 0.5043, 0.2434, 0.4884, 0.324, 0.4767, 0.3254, 0.5086, 0.2115, 0.4348, 0.1979, 0.4265, 0.233, 0.3531, 0.2603, 0.3696, 0.086, 0.5271, 0.09277, 0.5416, 0.02276, 0.5832, 0.009223, 0.5543, 0.2417, 0.5201, 0.2441, 0.5043, 0.3254, 0.5086, 0.3206, 0.5402, 0.2233, 0.4456, 0.2115, 0.4348, 0.2603, 0.3696, 0.2839, 0.3911, 0.08218, 0.5116, 0.086, 0.5271, 0.009223, 0.5543, 0.001589, 0.5233, 0.2363, 0.5351, 0.2417, 0.5201, 0.3206, 0.5402, 0.3097, 0.5702, 0.2328, 0.4584, 0.2233, 0.4456, 0.2839, 0.3911, 0.3028, 0.4168, 0.08147, 0.4957, 0.08218, 0.5116, 0.001589, 0.5233, 0.0001502, 0.4914, 0.228, 0.5488, 0.2363, 0.5351, 0.3097, 0.5702, 0.2932, 0.5975, 0.08387, 0.4799, 0.08147, 0.4957, 0.0001502, 0.4914, 0.004961, 0.4598, 0.2172, 0.5606, 0.228, 0.5488, 0.2932, 0.5975, 0.2717, 0.6211, 0.08931, 0.4649, 0.08387, 0.4799, 0.004961, 0.4598, 0.01584, 0.4298, 0.2044, 0.57, 0.2172, 0.5606, 0.2717, 0.6211, 0.2459, 0.64, 0.09757, 0.4512, 0.08931, 0.4649, 0.01584, 0.4298, 0.03236, 0.4025, 0.1899, 0.5768, 0.2044, 0.57, 0.2459, 0.64, 0.217, 0.6536, 0.1083, 0.4394, 0.09757, 0.4512, 0.03236, 0.4025, 0.05389, 0.3789, 0.1744, 0.5806, 0.1899, 0.5768, 0.217, 0.6536, 0.186, 0.6612, 0.1212, 0.43, 0.1083, 0.4394, 0.05389, 0.3789, 0.07961, 0.36, 0.1585, 0.5813, 0.1744, 0.5806, 0.186, 0.6612, 0.1541, 0.6626, 0.1357, 0.4232, 0.1212, 0.43, 0.07961, 0.36, 0.1085, 0.3464, 0.1427, 0.5789, 0.1585, 0.5813, 0.1541, 0.6626, 0.1226, 0.6578, 0.2876, 0.9432, 0.3065, 0.969, 0.2995, 0.9741, 0.2805, 0.9484, 0.2461, 0.3397, 0.2271, 0.314, 0.2342, 0.3088, 0.2531, 0.3345, 0.02276, 0.5832, 0.04167, 0.6089, 0.03463, 0.6141, 0.01571, 0.5883, 0.2687, 0.9175, 0.2876, 0.9432, 0.2805, 0.9484, 0.2616, 0.9227, 0.265, 0.3654, 0.2461, 0.3397, 0.2531, 0.3345, 0.272, 0.3602, 0.01907, 0.03105, 0.0001511, 0.00533, 0.007194, 0.0001502, 0.02611, 0.02587, 0.2497, 0.8918, 0.2687, 0.9175, 0.2616, 0.9227, 0.2427, 0.897, 0.2839, 0.3911, 0.265, 0.3654, 0.272, 0.3602, 0.2909, 0.3859, 0.03798, 0.05677, 0.01907, 0.03105, 0.02611, 0.02587, 0.04503, 0.05159, 0.2308, 0.8661, 0.2497, 0.8918, 0.2427, 0.897, 0.2238, 0.8713, 0.3028, 0.4168, 0.2839, 0.3911, 0.2909, 0.3859, 0.3098, 0.4117, 0.0569, 0.08249, 0.03798, 0.05677, 0.04503, 0.05159, 0.06394, 0.07731, 0.2119, 0.8404, 0.2308, 0.8661, 0.2238, 0.8713, 0.2049, 0.8455, 0.07581, 0.1082, 0.0569, 0.08249, 0.06394, 0.07731, 0.08286, 0.103, 0.193, 0.8146, 0.2119, 0.8404, 0.2049, 0.8455, 0.186, 0.8198, 0.09473, 0.1339, 0.07581, 0.1082, 0.08286, 0.103, 0.1018, 0.1287, 0.1741, 0.7889, 0.193, 0.8146, 0.186, 0.8198, 0.167, 0.7941, 0.1136, 0.1596, 0.09473, 0.1339, 0.1018, 0.1287, 0.1207, 0.1545, 0.1552, 0.7632, 0.1741, 0.7889, 0.167, 0.7941, 0.1481, 0.7684, 0.1326, 0.1854, 0.1136, 0.1596, 0.1207, 0.1545, 0.1396, 0.1802, 0.1363, 0.7375, 0.1552, 0.7632, 0.1481, 0.7684, 0.1292, 0.7427, 0.1515, 0.2111, 0.1326, 0.1854, 0.1396, 0.1802, 0.1585, 0.2059, 0.1173, 0.7118, 0.1363, 0.7375, 0.1292, 0.7427, 0.1103, 0.7169, 0.1704, 0.2368, 0.1515, 0.2111, 0.1585, 0.2059, 0.1774, 0.2316, 0.09842, 0.686, 0.1173, 0.7118, 0.1103, 0.7169, 0.09138, 0.6912, 0.1893, 0.2625, 0.1704, 0.2368, 0.1774, 0.2316, 0.1964, 0.2573, 0.07951, 0.6603, 0.09842, 0.686, 0.09138, 0.6912, 0.07246, 0.6655, 0.2082, 0.2882, 0.1893, 0.2625, 0.1964, 0.2573, 0.2153, 0.2831, 0.06059, 0.6346, 0.07951, 0.6603, 0.07246, 0.6655, 0.05355, 0.6398, 0.3065, 0.969, 0.3254, 0.9947, 0.3184, 0.9998, 0.2995, 0.9741, 0.2271, 0.314, 0.2082, 0.2882, 0.2153, 0.2831, 0.2342, 0.3088, 0.04167, 0.6089, 0.06059, 0.6346, 0.05355, 0.6398, 0.03463, 0.6141, 0.3922, 0.3223, 0.3695, 0.3001, 0.4031, 0.2714, 0.4202, 0.2881, 0.3257, 0.1835, 0.3282, 0.1519, 0.3719, 0.1592, 0.37, 0.1831, 0.6243, 0.04265, 0.6468, 0.06521, 0.6128, 0.09363, 0.5958, 0.07661, 0.4184, 0.3402, 0.3922, 0.3223, 0.4202, 0.2881, 0.44, 0.3017, 0.5982, 0.02439, 0.6243, 0.04265, 0.5958, 0.07661, 0.576, 0.06282, 0.4473, 0.3532, 0.4184, 0.3402, 0.44, 0.3017, 0.4619, 0.3115, 0.5693, 0.01098, 0.5982, 0.02439, 0.576, 0.06282, 0.5542, 0.05269, 0.4781, 0.361, 0.4473, 0.3532, 0.4619, 0.3115, 0.4852, 0.3174, 0.5385, 0.002819, 0.5693, 0.01098, 0.5542, 0.05269, 0.5309, 0.04651, 0.5097, 0.3634, 0.4781, 0.361, 0.4852, 0.3174, 0.5091, 0.3192, 0.5068, 0.0001502, 0.5385, 0.002819, 0.5309, 0.04651, 0.507, 0.04449, 0.5412, 0.3601, 0.5097, 0.3634, 0.5091, 0.3192, 0.5329, 0.3167, 0.4751, 0.003049, 0.5068, 0.0001502, 0.507, 0.04449, 0.483, 0.04667, 0.5717, 0.3515, 0.5412, 0.3601, 0.5329, 0.3167, 0.556, 0.3102, 0.4445, 0.01143, 0.4751, 0.003049, 0.483, 0.04667, 0.4598, 0.053, 0.6003, 0.3376, 0.5717, 0.3515, 0.556, 0.3102, 0.5776, 0.2997, 0.4157, 0.02502, 0.4445, 0.01143, 0.4598, 0.053, 0.438, 0.06328, 0.6259, 0.319, 0.6003, 0.3376, 0.5776, 0.2997, 0.5969, 0.2856, 0.3898, 0.04341, 0.4157, 0.02502, 0.438, 0.06328, 0.4184, 0.07718, 0.6479, 0.2961, 0.6259, 0.319, 0.5969, 0.2856, 0.6136, 0.2684, 0.3288, 0.2151, 0.3257, 0.1835, 0.37, 0.1831, 0.3723, 0.207, 0.3674, 0.06603, 0.3898, 0.04341, 0.4184, 0.07718, 0.4015, 0.09429, 0.6656, 0.2698, 0.6479, 0.2961, 0.6136, 0.2684, 0.6269, 0.2485, 0.3373, 0.2457, 0.3288, 0.2151, 0.3723, 0.207, 0.3787, 0.2302, 0.3494, 0.0922, 0.3674, 0.06603, 0.4015, 0.09429, 0.3879, 0.1141, 0.6783, 0.2407, 0.6656, 0.2698, 0.6269, 0.2485, 0.6365, 0.2267, 0.351, 0.2743, 0.3373, 0.2457, 0.3787, 0.2302, 0.3891, 0.2518, 0.3362, 0.1211, 0.3494, 0.0922, 0.3879, 0.1141, 0.3779, 0.1359, 0.665, 0.09139, 0.6783, 0.1204, 0.6366, 0.1351, 0.6265, 0.1133, 0.3695, 0.3001, 0.351, 0.2743, 0.3891, 0.2518, 0.4031, 0.2714, 0.3282, 0.1519, 0.3362, 0.1211, 0.3779, 0.1359, 0.3719, 0.1592, 0.6468, 0.06521, 0.665, 0.09139, 0.6265, 0.1133, 0.6128, 0.09363, 0.4852, 0.3174, 0.4619, 0.3115, 0.4997, 0.2038, 0.5036, 0.2048, 0.5309, 0.04651, 0.5542, 0.05269, 0.5152, 0.1603, 0.5113, 0.1593, 0.5091, 0.3192, 0.4852, 0.3174, 0.5036, 0.2048, 0.5076, 0.2051, 0.507, 0.04449, 0.5309, 0.04651, 0.5113, 0.1593, 0.5072, 0.159, 0.5329, 0.3167, 0.5091, 0.3192, 0.5076, 0.2051, 0.5116, 0.2047, 0.483, 0.04667, 0.507, 0.04449, 0.5072, 0.159, 0.5032, 0.1593, 0.556, 0.3102, 0.5329, 0.3167, 0.5116, 0.2047, 0.5155, 0.2036, 0.4598, 0.053, 0.483, 0.04667, 0.5032, 0.1593, 0.4993, 0.1604, 0.5776, 0.2997, 0.556, 0.3102, 0.5155, 0.2036, 0.5191, 0.2018, 0.438, 0.06328, 0.4598, 0.053, 0.4993, 0.1604, 0.4957, 0.1621, 0.5969, 0.2856, 0.5776, 0.2997, 0.5191, 0.2018, 0.5224, 0.1995, 0.4184, 0.07718, 0.438, 0.06328, 0.4957, 0.1621, 0.4924, 0.1645, 0.6136, 0.2684, 0.5969, 0.2856, 0.5224, 0.1995, 0.5252, 0.1966, 0.3723, 0.207, 0.37, 0.1831, 0.4842, 0.1823, 0.4846, 0.1863, 0.4015, 0.09429, 0.4184, 0.07718, 0.4924, 0.1645, 0.4895, 0.1674, 0.6269, 0.2485, 0.6136, 0.2684, 0.5252, 0.1966, 0.5274, 0.1932, 0.3787, 0.2302, 0.3723, 0.207, 0.4846, 0.1863, 0.4857, 0.1902, 0.3879, 0.1141, 0.4015, 0.09429, 0.4895, 0.1674, 0.4872, 0.1707, 0.6365, 0.2267, 0.6269, 0.2485, 0.5274, 0.1932, 0.5291, 0.1896, 0.3891, 0.2518, 0.3787, 0.2302, 0.4857, 0.1902, 0.4875, 0.1938, 0.3779, 0.1359, 0.3879, 0.1141, 0.4872, 0.1707, 0.4856, 0.1743, 0.6265, 0.1133, 0.6366, 0.1351, 0.5291, 0.1742, 0.5274, 0.1705, 0.4031, 0.2714, 0.3891, 0.2518, 0.4875, 0.1938, 0.4898, 0.1971, 0.3719, 0.1592, 0.3779, 0.1359, 0.4856, 0.1743, 0.4846, 0.1783, 0.6128, 0.09363, 0.6265, 0.1133, 0.5274, 0.1705, 0.525, 0.1672, 0.4202, 0.2881, 0.4031, 0.2714, 0.4898, 0.1971, 0.4927, 0.1999, 0.37, 0.1831, 0.3719, 0.1592, 0.4846, 0.1783, 0.4842, 0.1823, 0.5958, 0.07661, 0.6128, 0.09363, 0.525, 0.1672, 0.5222, 0.1643, 0.44, 0.3017, 0.4202, 0.2881, 0.4927, 0.1999, 0.496, 0.2022, 0.576, 0.06282, 0.5958, 0.07661, 0.5222, 0.1643, 0.5188, 0.162, 0.4619, 0.3115, 0.44, 0.3017, 0.496, 0.2022, 0.4997, 0.2038, 0.5542, 0.05269, 0.576, 0.06282, 0.5188, 0.162, 0.5152, 0.1603, 0.3764, 0.5368, 0.3798, 0.5345, 0.3835, 0.533, 0.3875, 0.5322, 0.3916, 0.5322, 0.3956, 0.533, 0.3993, 0.5345, 0.4027, 0.5368, 0.4056, 0.5397, 0.4079, 0.5431, 0.4094, 0.5468, 0.4102, 0.5508, 0.4102, 0.5549, 0.4094, 0.5589, 0.4079, 0.5626, 0.4056, 0.566, 0.4027, 0.5689, 0.3993, 0.5712, 0.3956, 0.5727, 0.3916, 0.5735, 0.3875, 0.5735, 0.3835, 0.5727, 0.3798, 0.5712, 0.3764, 0.5689, 0.3735, 0.566, 0.3712, 0.5626, 0.3697, 0.5589, 0.3689, 0.5549, 0.3689, 0.5508, 0.3697, 0.5468, 0.3712, 0.5431, 0.3735, 0.5397, 0.5406, 0.5644, 0.5406, 0.5664, 0.4933, 0.5664, 0.4933, 0.5644, 0.5406, 0.5395, 0.5406, 0.5414, 0.4933, 0.5414, 0.4933, 0.5395, 0.5406, 0.5299, 0.5406, 0.5318, 0.4933, 0.5318, 0.4933, 0.5299, 0.5406, 0.5664, 0.5406, 0.5683, 0.4933, 0.5683, 0.4933, 0.5664, 0.5406, 0.5414, 0.5406, 0.5433, 0.4933, 0.5433, 0.4933, 0.5414, 0.5406, 0.5318, 0.5406, 0.5337, 0.4933, 0.5337, 0.4933, 0.5318, 0.5406, 0.5683, 0.5406, 0.5702, 0.4933, 0.5702, 0.4933, 0.5683, 0.5406, 0.5433, 0.5406, 0.5453, 0.4933, 0.5453, 0.4933, 0.5433, 0.5406, 0.5337, 0.5406, 0.5357, 0.4933, 0.5357, 0.4933, 0.5337, 0.5406, 0.5088, 0.5406, 0.5107, 0.4933, 0.5107, 0.4933, 0.5088, 0.5406, 0.5453, 0.5406, 0.5472, 0.4933, 0.5472, 0.4933, 0.5453, 0.5406, 0.5357, 0.5406, 0.5376, 0.4933, 0.5376, 0.4933, 0.5357, 0.5406, 0.5107, 0.5406, 0.5126, 0.4933, 0.5126, 0.4933, 0.5107, 0.5406, 0.5472, 0.5406, 0.5491, 0.4933, 0.5491, 0.4933, 0.5472, 0.5406, 0.5376, 0.5406, 0.5395, 0.4933, 0.5395, 0.4933, 0.5376, 0.5406, 0.5126, 0.5406, 0.5145, 0.4933, 0.5145, 0.4933, 0.5126, 0.5406, 0.5491, 0.5406, 0.551, 0.4933, 0.551, 0.4933, 0.5491, 0.5406, 0.5145, 0.5406, 0.5165, 0.4933, 0.5165, 0.4933, 0.5145, 0.5406, 0.551, 0.5406, 0.5529, 0.4933, 0.5529, 0.4933, 0.551, 0.5406, 0.5165, 0.5406, 0.5184, 0.4933, 0.5184, 0.4933, 0.5165, 0.5406, 0.5529, 0.5406, 0.5548, 0.4933, 0.5548, 0.4933, 0.5529, 0.5406, 0.5184, 0.5406, 0.5203, 0.4933, 0.5203, 0.4933, 0.5184, 0.5406, 0.5548, 0.5406, 0.5568, 0.4933, 0.5568, 0.4933, 0.5548, 0.5406, 0.5203, 0.5406, 0.5222, 0.4933, 0.5222, 0.4933, 0.5203, 0.5406, 0.5568, 0.5406, 0.5587, 0.4933, 0.5587, 0.4933, 0.5568, 0.5406, 0.5222, 0.5406, 0.5241, 0.4933, 0.5241, 0.4933, 0.5222, 0.5406, 0.5587, 0.5406, 0.5606, 0.4933, 0.5606, 0.4933, 0.5587, 0.5406, 0.5241, 0.5406, 0.5261, 0.4933, 0.5261, 0.4933, 0.5241, 0.5406, 0.5606, 0.5406, 0.5625, 0.4933, 0.5625, 0.4933, 0.5606, 0.5406, 0.5261, 0.5406, 0.528, 0.4933, 0.528, 0.4933, 0.5261, 0.5406, 0.5625, 0.5406, 0.5644, 0.4933, 0.5644, 0.4933, 0.5625, 0.5406, 0.528, 0.5406, 0.5299, 0.4933, 0.5299, 0.4933, 0.528, 0.5251, 0.4156, 0.5264, 0.417, 0.5065, 0.4377, 0.5026, 0.4334, 0.5388, 0.3925, 0.5369, 0.3923, 0.5379, 0.3637, 0.5437, 0.3642, 0.5264, 0.417, 0.5279, 0.4182, 0.5109, 0.4414, 0.5065, 0.4377, 0.5369, 0.3923, 0.535, 0.3924, 0.5322, 0.3638, 0.5379, 0.3637, 0.5279, 0.4182, 0.5295, 0.4193, 0.5158, 0.4445, 0.5109, 0.4414, 0.535, 0.3924, 0.5331, 0.3927, 0.5265, 0.3648, 0.5322, 0.3638, 0.5295, 0.4193, 0.5313, 0.4201, 0.521, 0.4469, 0.5158, 0.4445, 0.5331, 0.3927, 0.5313, 0.3933, 0.521, 0.3665, 0.5265, 0.3648, 0.5313, 0.4201, 0.5331, 0.4206, 0.5265, 0.4486, 0.521, 0.4469, 0.5313, 0.3933, 0.5295, 0.3941, 0.5158, 0.3689, 0.521, 0.3665, 0.5331, 0.4206, 0.535, 0.421, 0.5322, 0.4495, 0.5265, 0.4486, 0.5295, 0.3941, 0.5279, 0.3951, 0.5109, 0.372, 0.5158, 0.3689, 0.535, 0.421, 0.5369, 0.421, 0.5379, 0.4497, 0.5322, 0.4495, 0.5279, 0.3951, 0.5264, 0.3964, 0.5065, 0.3757, 0.5109, 0.372, 0.5369, 0.421, 0.5388, 0.4208, 0.5437, 0.4491, 0.5379, 0.4497, 0.5264, 0.3964, 0.5251, 0.3978, 0.5026, 0.38, 0.5065, 0.3757, 0.5388, 0.4208, 0.5407, 0.4204, 0.5493, 0.4478, 0.5437, 0.4491, 0.5221, 0.4067, 0.5222, 0.4086, 0.4937, 0.4124, 0.4933, 0.4067, 0.5251, 0.3978, 0.5241, 0.3994, 0.4994, 0.3847, 0.5026, 0.38, 0.5407, 0.4204, 0.5425, 0.4197, 0.5546, 0.4457, 0.5493, 0.4478, 0.5222, 0.4086, 0.5226, 0.4105, 0.4949, 0.4181, 0.4937, 0.4124, 0.5241, 0.3994, 0.5232, 0.4011, 0.4968, 0.3899, 0.4994, 0.3847, 0.5425, 0.4197, 0.5442, 0.4188, 0.5597, 0.4429, 0.5546, 0.4457, 0.5226, 0.4105, 0.5232, 0.4123, 0.4968, 0.4235, 0.4949, 0.4181, 0.5232, 0.4011, 0.5226, 0.4029, 0.4949, 0.3953, 0.4968, 0.3899, 0.5442, 0.3946, 0.5425, 0.3937, 0.5546, 0.3677, 0.5597, 0.3705, 0.5232, 0.4123, 0.5241, 0.414, 0.4994, 0.4287, 0.4968, 0.4235, 0.5226, 0.4029, 0.5222, 0.4048, 0.4937, 0.4009, 0.4949, 0.3953, 0.5425, 0.3937, 0.5407, 0.393, 0.5493, 0.3656, 0.5546, 0.3677, 0.5241, 0.414, 0.5251, 0.4156, 0.5026, 0.4334, 0.4994, 0.4287, 0.5222, 0.4048, 0.5221, 0.4067, 0.4933, 0.4067, 0.4937, 0.4009, 0.5407, 0.393, 0.5388, 0.3925, 0.5437, 0.3642, 0.5493, 0.3656, 0.5197, 0.5085, 0.5141, 0.5074, 0.5087, 0.5052, 0.5039, 0.502, 0.4999, 0.4979, 0.4967, 0.4931, 0.4945, 0.4878, 0.4933, 0.4821, 0.4933, 0.4764, 0.4945, 0.4707, 0.4967, 0.4654, 0.4999, 0.4606, 0.5039, 0.4565, 0.5087, 0.4533, 0.5141, 0.4511, 0.5197, 0.45, 0.5255, 0.45, 0.5311, 0.4511, 0.5364, 0.4533, 0.5412, 0.4565, 0.5453, 0.4606, 0.5485, 0.4654, 0.5507, 0.4707, 0.5518, 0.4764, 0.5518, 0.4821, 0.5507, 0.4878, 0.5485, 0.4931, 0.5453, 0.4979, 0.5412, 0.502, 0.5364, 0.5052, 0.5311, 0.5074, 0.5255, 0.5085])
me_circle.use_remesh_preserve_volume = False
me_circle.use_remesh_preserve_attributes = False
me_circle.use_mirror_vertex_groups = False
me_circle.update()

# ---- objects
ob_arena = bpy.data.objects.new('Arena', me_circle)

# ---- transforms, parenting, visibility, modifiers, constraints
ob_arena.location = (0.0, 0.0, 0.0)
ob_arena.lineart.crease_threshold = 0.0
_m = ob_arena.modifiers.new('Auto Smooth', 'NODES')
_m.node_group = ng_auto_smooth
_gi = [s.identifier for s in ng_auto_smooth.interface.items_tree if s.item_type == 'SOCKET' and s.in_out == 'INPUT']
_m[_gi[1]] = 0.5236  # Angle

# ---- collection membership
col_collection.objects.link(ob_arena)

# ---- scene / render settings (as saved in the file)
scene.frame_start = 1; scene.frame_end = 250; scene.frame_set(1)
scene.render.engine = 'BLENDER_EEVEE_NEXT'
scene.cycles.use_denoising = False
scene.cycles.samples = 128
scene.cycles.sampling_pattern = 'TABULATED_SOBOL'
scene.cycles.use_adaptive_sampling = False
scene.cycles.use_light_tree = False
scene.view_settings.view_transform = 'Filmic'
bpy.context.view_layer.update()

# ---- added for rendering (the .blend has no active camera and no usable light): camera, sun
cam_auto = bpy.data.cameras.new('AutoCamera')
cam_auto.lens = 50.0
cam_auto.sensor_width = 36.0
cam_auto.clip_end = 4434.49
ob_auto_camera = bpy.data.objects.new('AutoCamera', cam_auto)
scene.collection.objects.link(ob_auto_camera)
ob_auto_camera.location = (252.678, -303.214, 239.143)
ob_auto_camera.rotation_euler = (1.09748, -7.21219e-08, 0.694738)
scene.camera = ob_auto_camera
light_auto_sun = bpy.data.lights.new('AutoSun', 'SUN')
light_auto_sun.energy = 3.0
light_auto_sun.angle = 0.0523599
ob_auto_sun = bpy.data.objects.new('AutoSun', light_auto_sun)
scene.collection.objects.link(ob_auto_sun)
ob_auto_sun.rotation_euler = (0.872665, 0.174533, 0.523599)
bpy.context.view_layer.update()
